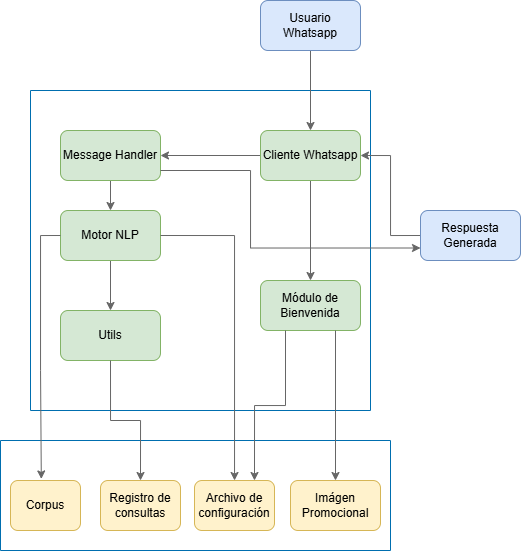

The diagram above was exported from draw.io. Its source (the exported page's mxGraphModel, read from the mxfile embedded in the PNG):
<mxGraphModel dx="1141" dy="622" grid="1" gridSize="10" guides="1" tooltips="1" connect="1" arrows="1" fold="1" page="1" pageScale="1" pageWidth="827" pageHeight="1169" math="0" shadow="0">
  <root>
    <mxCell id="0" />
    <mxCell id="1" parent="0" />
    <mxCell id="5lofdFTFd7FovEJ7qQQA-3" value="Bot" style="swimlane;startSize=0;spacingBottom=-20;fillColor=#1ba1e2;strokeColor=#006EAF;fontColor=#ffffff;" vertex="1" parent="1">
      <mxGeometry x="170" y="170" width="340" height="320" as="geometry" />
    </mxCell>
    <mxCell id="5lofdFTFd7FovEJ7qQQA-26" style="edgeStyle=orthogonalEdgeStyle;rounded=0;orthogonalLoop=1;jettySize=auto;html=1;exitX=0.5;exitY=1;exitDx=0;exitDy=0;fillColor=#f5f5f5;strokeColor=#666666;" edge="1" parent="5lofdFTFd7FovEJ7qQQA-3" source="5lofdFTFd7FovEJ7qQQA-6" target="5lofdFTFd7FovEJ7qQQA-10">
      <mxGeometry relative="1" as="geometry" />
    </mxCell>
    <mxCell id="5lofdFTFd7FovEJ7qQQA-28" style="edgeStyle=orthogonalEdgeStyle;rounded=0;orthogonalLoop=1;jettySize=auto;html=1;fillColor=#f5f5f5;strokeColor=#666666;" edge="1" parent="5lofdFTFd7FovEJ7qQQA-3" source="5lofdFTFd7FovEJ7qQQA-6" target="5lofdFTFd7FovEJ7qQQA-7">
      <mxGeometry relative="1" as="geometry" />
    </mxCell>
    <mxCell id="5lofdFTFd7FovEJ7qQQA-6" value="Cliente Whatsapp" style="rounded=1;whiteSpace=wrap;html=1;fillColor=#d5e8d4;strokeColor=#82b366;" vertex="1" parent="5lofdFTFd7FovEJ7qQQA-3">
      <mxGeometry x="230" y="40" width="100" height="50" as="geometry" />
    </mxCell>
    <mxCell id="5lofdFTFd7FovEJ7qQQA-19" style="edgeStyle=orthogonalEdgeStyle;rounded=0;orthogonalLoop=1;jettySize=auto;html=1;exitX=0.5;exitY=1;exitDx=0;exitDy=0;entryX=0.5;entryY=0;entryDx=0;entryDy=0;fillColor=#f5f5f5;strokeColor=#666666;" edge="1" parent="5lofdFTFd7FovEJ7qQQA-3" source="5lofdFTFd7FovEJ7qQQA-7" target="5lofdFTFd7FovEJ7qQQA-8">
      <mxGeometry relative="1" as="geometry" />
    </mxCell>
    <mxCell id="5lofdFTFd7FovEJ7qQQA-7" value="Message Handler" style="rounded=1;whiteSpace=wrap;html=1;fillColor=#d5e8d4;strokeColor=#82b366;" vertex="1" parent="5lofdFTFd7FovEJ7qQQA-3">
      <mxGeometry x="30" y="40" width="100" height="50" as="geometry" />
    </mxCell>
    <mxCell id="5lofdFTFd7FovEJ7qQQA-20" style="edgeStyle=orthogonalEdgeStyle;rounded=0;orthogonalLoop=1;jettySize=auto;html=1;exitX=0.5;exitY=1;exitDx=0;exitDy=0;entryX=0.5;entryY=0;entryDx=0;entryDy=0;fillColor=#f5f5f5;strokeColor=#666666;" edge="1" parent="5lofdFTFd7FovEJ7qQQA-3" source="5lofdFTFd7FovEJ7qQQA-8" target="5lofdFTFd7FovEJ7qQQA-9">
      <mxGeometry relative="1" as="geometry" />
    </mxCell>
    <mxCell id="5lofdFTFd7FovEJ7qQQA-8" value="Motor NLP" style="rounded=1;whiteSpace=wrap;html=1;fillColor=#d5e8d4;strokeColor=#82b366;" vertex="1" parent="5lofdFTFd7FovEJ7qQQA-3">
      <mxGeometry x="30" y="120" width="100" height="50" as="geometry" />
    </mxCell>
    <mxCell id="5lofdFTFd7FovEJ7qQQA-9" value="Utils" style="rounded=1;whiteSpace=wrap;html=1;fillColor=#d5e8d4;strokeColor=#82b366;" vertex="1" parent="5lofdFTFd7FovEJ7qQQA-3">
      <mxGeometry x="30" y="220" width="100" height="50" as="geometry" />
    </mxCell>
    <mxCell id="5lofdFTFd7FovEJ7qQQA-10" value="Módulo de Bienvenida" style="rounded=1;whiteSpace=wrap;html=1;fillColor=#d5e8d4;strokeColor=#82b366;" vertex="1" parent="5lofdFTFd7FovEJ7qQQA-3">
      <mxGeometry x="230" y="190" width="100" height="50" as="geometry" />
    </mxCell>
    <mxCell id="5lofdFTFd7FovEJ7qQQA-17" style="edgeStyle=orthogonalEdgeStyle;rounded=0;orthogonalLoop=1;jettySize=auto;html=1;exitX=0.5;exitY=1;exitDx=0;exitDy=0;fillColor=#f5f5f5;strokeColor=#666666;" edge="1" parent="1" source="5lofdFTFd7FovEJ7qQQA-5" target="5lofdFTFd7FovEJ7qQQA-6">
      <mxGeometry relative="1" as="geometry" />
    </mxCell>
    <mxCell id="5lofdFTFd7FovEJ7qQQA-5" value="Usuario Whatsapp" style="rounded=1;whiteSpace=wrap;html=1;fillColor=#dae8fc;strokeColor=#6c8ebf;" vertex="1" parent="1">
      <mxGeometry x="400" y="80" width="100" height="50" as="geometry" />
    </mxCell>
    <mxCell id="5lofdFTFd7FovEJ7qQQA-27" style="edgeStyle=orthogonalEdgeStyle;rounded=0;orthogonalLoop=1;jettySize=auto;html=1;exitX=0;exitY=0.5;exitDx=0;exitDy=0;entryX=1;entryY=0.5;entryDx=0;entryDy=0;fillColor=#f5f5f5;strokeColor=#666666;" edge="1" parent="1" source="5lofdFTFd7FovEJ7qQQA-11" target="5lofdFTFd7FovEJ7qQQA-6">
      <mxGeometry relative="1" as="geometry" />
    </mxCell>
    <mxCell id="5lofdFTFd7FovEJ7qQQA-11" value="Respuesta Generada" style="rounded=1;whiteSpace=wrap;html=1;fillColor=#dae8fc;strokeColor=#6c8ebf;" vertex="1" parent="1">
      <mxGeometry x="560" y="290" width="100" height="50" as="geometry" />
    </mxCell>
    <mxCell id="5lofdFTFd7FovEJ7qQQA-12" value="Datos" style="swimlane;startSize=0;spacingBottom=-20;fillColor=#1ba1e2;fontColor=#ffffff;strokeColor=#006EAF;" vertex="1" parent="1">
      <mxGeometry x="140" y="520" width="390" height="110" as="geometry" />
    </mxCell>
    <mxCell id="5lofdFTFd7FovEJ7qQQA-13" value="Corpus" style="rounded=1;whiteSpace=wrap;html=1;fillColor=#fff2cc;strokeColor=#d6b656;" vertex="1" parent="5lofdFTFd7FovEJ7qQQA-12">
      <mxGeometry x="10" y="40" width="70" height="50" as="geometry" />
    </mxCell>
    <mxCell id="5lofdFTFd7FovEJ7qQQA-14" value="Registro de consultas" style="rounded=1;whiteSpace=wrap;html=1;fillColor=#fff2cc;strokeColor=#d6b656;" vertex="1" parent="5lofdFTFd7FovEJ7qQQA-12">
      <mxGeometry x="100" y="40" width="80" height="50" as="geometry" />
    </mxCell>
    <mxCell id="5lofdFTFd7FovEJ7qQQA-15" value="Archivo de configuración" style="rounded=1;whiteSpace=wrap;html=1;fillColor=#fff2cc;strokeColor=#d6b656;" vertex="1" parent="5lofdFTFd7FovEJ7qQQA-12">
      <mxGeometry x="194" y="40" width="80" height="50" as="geometry" />
    </mxCell>
    <mxCell id="5lofdFTFd7FovEJ7qQQA-16" value="Imágen Promocional" style="rounded=1;whiteSpace=wrap;html=1;fillColor=#fff2cc;strokeColor=#d6b656;" vertex="1" parent="5lofdFTFd7FovEJ7qQQA-12">
      <mxGeometry x="290" y="40" width="90" height="50" as="geometry" />
    </mxCell>
    <mxCell id="5lofdFTFd7FovEJ7qQQA-21" style="edgeStyle=orthogonalEdgeStyle;rounded=0;orthogonalLoop=1;jettySize=auto;html=1;exitX=0.5;exitY=1;exitDx=0;exitDy=0;entryX=0.5;entryY=0;entryDx=0;entryDy=0;fillColor=#f5f5f5;strokeColor=#666666;" edge="1" parent="1" source="5lofdFTFd7FovEJ7qQQA-9" target="5lofdFTFd7FovEJ7qQQA-14">
      <mxGeometry relative="1" as="geometry" />
    </mxCell>
    <mxCell id="5lofdFTFd7FovEJ7qQQA-22" style="edgeStyle=orthogonalEdgeStyle;rounded=0;orthogonalLoop=1;jettySize=auto;html=1;exitX=0;exitY=0.5;exitDx=0;exitDy=0;entryX=0.44;entryY=-0.031;entryDx=0;entryDy=0;entryPerimeter=0;fillColor=#f5f5f5;strokeColor=#666666;" edge="1" parent="1" source="5lofdFTFd7FovEJ7qQQA-8" target="5lofdFTFd7FovEJ7qQQA-13">
      <mxGeometry relative="1" as="geometry" />
    </mxCell>
    <mxCell id="5lofdFTFd7FovEJ7qQQA-23" style="edgeStyle=orthogonalEdgeStyle;rounded=0;orthogonalLoop=1;jettySize=auto;html=1;exitX=1;exitY=0.5;exitDx=0;exitDy=0;fillColor=#f5f5f5;strokeColor=#666666;" edge="1" parent="1" source="5lofdFTFd7FovEJ7qQQA-8" target="5lofdFTFd7FovEJ7qQQA-15">
      <mxGeometry relative="1" as="geometry" />
    </mxCell>
    <mxCell id="5lofdFTFd7FovEJ7qQQA-24" style="edgeStyle=orthogonalEdgeStyle;rounded=0;orthogonalLoop=1;jettySize=auto;html=1;exitX=0.25;exitY=1;exitDx=0;exitDy=0;entryX=0.75;entryY=0;entryDx=0;entryDy=0;fillColor=#f5f5f5;strokeColor=#666666;" edge="1" parent="1" source="5lofdFTFd7FovEJ7qQQA-10" target="5lofdFTFd7FovEJ7qQQA-15">
      <mxGeometry relative="1" as="geometry" />
    </mxCell>
    <mxCell id="5lofdFTFd7FovEJ7qQQA-25" style="edgeStyle=orthogonalEdgeStyle;rounded=0;orthogonalLoop=1;jettySize=auto;html=1;exitX=0.75;exitY=1;exitDx=0;exitDy=0;fillColor=#f5f5f5;strokeColor=#666666;" edge="1" parent="1" source="5lofdFTFd7FovEJ7qQQA-10" target="5lofdFTFd7FovEJ7qQQA-16">
      <mxGeometry relative="1" as="geometry" />
    </mxCell>
    <mxCell id="5lofdFTFd7FovEJ7qQQA-30" style="edgeStyle=orthogonalEdgeStyle;rounded=0;orthogonalLoop=1;jettySize=auto;html=1;entryX=0;entryY=0.75;entryDx=0;entryDy=0;fillColor=#f5f5f5;strokeColor=#666666;" edge="1" parent="1" target="5lofdFTFd7FovEJ7qQQA-11">
      <mxGeometry relative="1" as="geometry">
        <mxPoint x="300" y="250" as="sourcePoint" />
        <Array as="points">
          <mxPoint x="390" y="250" />
          <mxPoint x="390" y="328" />
        </Array>
      </mxGeometry>
    </mxCell>
  </root>
</mxGraphModel>